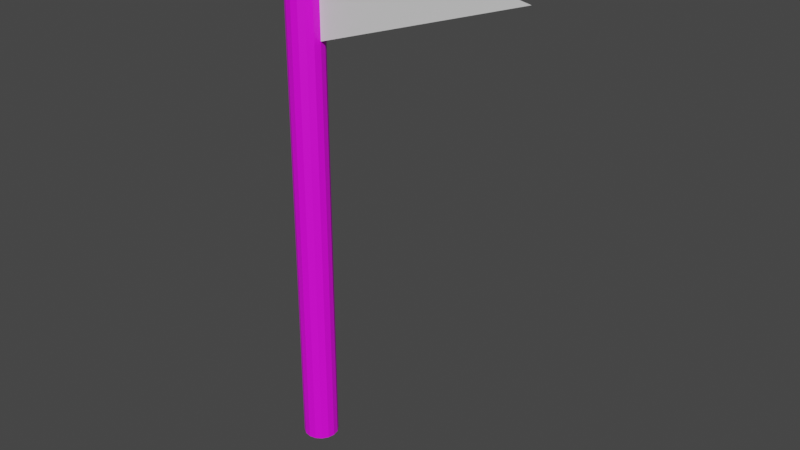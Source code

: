 # Source: bendera_finish.blend  (saved by Blender 3.5.10; exported with 4.5.12 LTS)
import bpy
from mathutils import Matrix  # noqa: F401  (used for matrix-valued properties, if any)

bpy.ops.wm.read_factory_settings(use_empty=True)
scene = bpy.context.scene
scene.name = 'Scene'

# ---- collections
col_collection = bpy.data.collections.new('Collection'); scene.collection.children.link(col_collection)

# ---- images (referenced by path relative to the original .blend; pixels are not part of the script)
import os
ASSET_DIR = os.environ.get("B2B_ASSET_DIR", "")  # directory of the original .blend (textures are referenced by path, not embedded)
HERE = os.path.dirname(os.path.abspath(__file__))  # packed textures are extracted next to this script under _unpacked/

def load_image(name, relpath, width, height, colorspace="sRGB"):
    """Load a texture the original file referenced (path relative to the .blend, or extracted next to this script)."""
    p = next((c for c in (os.path.join(HERE, relpath), os.path.join(ASSET_DIR, relpath)) if relpath and os.path.exists(c)), "")
    if p:
        img = bpy.data.images.load(p, check_existing=True)
        img.name = name
    else:  # same state as the original file: an image datablock whose file is absent (Cycles renders it pink)
        img = bpy.data.images.new(name, width, height)
        img.source = "FILE"
        img.filepath = "//" + (relpath or name)
    img.colorspace_settings.name = colorspace
    return img
img_img_20230425_wa0007_jpg = load_image('IMG-20230425-WA0007.jpg', 'IMG-20230425-WA0007.jpg', 1024, 1024, 'sRGB')

# ---- materials (node trees are filled in below, after node groups)
mat_material_002 = bpy.data.materials.new('Material.002')
mat_material_002.use_transparent_shadow = False
mat_material_001 = bpy.data.materials.new('Material.001')
mat_material_001.use_transparent_shadow = False

# ---- material node trees
mat_material_002.use_nodes = True; mat_material_002.node_tree.nodes.clear()
_N = mat_material_002.node_tree.nodes; _L = mat_material_002.node_tree.links
n0 = _N.new('ShaderNodeBsdfPrincipled'); n0.name = 'Principled BSDF'; n0.location = (10, 300)
n0.distribution = 'GGX'
n0.subsurface_method = 'RANDOM_WALK_SKIN'
n0.inputs[3].default_value = 1.45
n0.inputs[27].default_value = (0.0, 0.0, 0.0, 1.0)
n0.inputs[28].default_value = 1.0
n1 = _N.new('ShaderNodeOutputMaterial'); n1.name = 'Material Output'; n1.location = (300, 300)
n2 = _N.new('ShaderNodeTexImage'); n2.name = 'Image Texture'; n2.location = (-280, 280)
n2.image = img_img_20230425_wa0007_jpg
_L.new(n0.outputs[0], n1.inputs[0])
_L.new(n2.outputs[0], n0.inputs[0])
n1.is_active_output = True
mat_material_001.use_nodes = True; mat_material_001.node_tree.nodes.clear()
_N = mat_material_001.node_tree.nodes; _L = mat_material_001.node_tree.links
n0 = _N.new('ShaderNodeBsdfPrincipled'); n0.name = 'Principled BSDF'; n0.location = (10, 300)
n0.distribution = 'GGX'
n0.subsurface_method = 'RANDOM_WALK_SKIN'
n0.inputs[3].default_value = 1.45
n0.inputs[27].default_value = (0.0, 0.0, 0.0, 1.0)
n0.inputs[28].default_value = 1.0
n1 = _N.new('ShaderNodeOutputMaterial'); n1.name = 'Material Output'; n1.location = (300, 300)
_L.new(n0.outputs[0], n1.inputs[0])
n1.is_active_output = True

# ---- world
world_world = bpy.data.worlds.new('World'); scene.world = world_world
world_world.use_nodes = True; world_world.node_tree.nodes.clear()
_N = world_world.node_tree.nodes; _L = world_world.node_tree.links
n0 = _N.new('ShaderNodeOutputWorld'); n0.name = 'World Output'; n0.location = (300, 300)
n1 = _N.new('ShaderNodeBackground'); n1.name = 'Background'; n1.location = (10, 300)
n1.inputs[0].default_value = (0.05088, 0.05088, 0.05088, 1.0)
_L.new(n1.outputs[0], n0.inputs[0])
n0.is_active_output = True
world_world.color = (0.05088, 0.05088, 0.05088)
world_world.use_sun_shadow = False
world_world.sun_shadow_jitter_overblur = 0.0

# ---- meshes
me_cylinder = bpy.data.meshes.new('Cylinder')
me_cylinder.from_pydata([(4.873e-10, 0.04187, -0.6582), (4.873e-10, 0.04187, 0.639), (0.01602, 0.03868, -0.6582), (0.01602, 0.03868, 0.639), (0.02961, 0.02961, -0.6582), (0.02961, 0.02961, 0.639), (0.03868, 0.01602, -0.6582), (0.03868, 0.01602, 0.639), (0.04187, 8.772e-10, -0.6582), (0.04187, 8.772e-10, 0.639), (0.03868, -0.01602, -0.6582), (0.03868, -0.01602, 0.639), (0.02961, -0.02961, -0.6582), (0.02961, -0.02961, 0.639), (0.01602, -0.03868, -0.6582), (0.01602, -0.03868, 0.639), (4.873e-10, -0.04187, -0.6582), (4.873e-10, -0.04187, 0.639), (-0.01602, -0.03868, -0.6582), (-0.01602, -0.03868, 0.639), (-0.02961, -0.02961, -0.6582), (-0.02961, -0.02961, 0.639), (-0.03868, -0.01602, -0.6582), (-0.03868, -0.01602, 0.639), (-0.04187, 8.772e-10, -0.6582), (-0.04187, 8.772e-10, 0.639), (-0.03868, 0.01602, -0.6582), (-0.03868, 0.01602, 0.639), (-0.02961, 0.02961, -0.6582), (-0.02961, 0.02961, 0.639), (-0.01602, 0.03868, -0.6582), (-0.01602, 0.03868, 0.639), (4.873e-10, 0.04187, -0.5933), (0.01602, 0.03868, -0.5933), (0.02961, 0.02961, -0.5933), (0.03868, 0.01602, -0.5933), (0.04187, 8.772e-10, -0.5933), (0.03868, -0.01602, -0.5933), (0.02961, -0.02961, -0.5933), (0.01602, -0.03868, -0.5933), (4.873e-10, -0.04187, -0.5933), (-0.01602, -0.03868, -0.5933), (-0.02961, -0.02961, -0.5933), (-0.03868, -0.01602, -0.5933), (-0.04187, 8.772e-10, -0.5933), (-0.03868, 0.01602, -0.5933), (-0.02961, 0.02961, -0.5933), (-0.01602, 0.03868, -0.5933)], [], [(32, 1, 3, 33), (33, 3, 5, 34), (34, 5, 7, 35), (35, 7, 9, 36), (36, 9, 11, 37), (37, 11, 13, 38), (38, 13, 15, 39), (39, 15, 17, 40), (40, 17, 19, 41), (41, 19, 21, 42), (42, 21, 23, 43), (43, 23, 25, 44), (44, 25, 27, 45), (45, 27, 29, 46), (3, 1, 31, 29, 27, 25, 23, 21, 19, 17, 15, 13, 11, 9, 7, 5), (46, 29, 31, 47), (47, 31, 1, 32), (0, 2, 4, 6, 8, 10, 12, 14, 16, 18, 20, 22, 24, 26, 28, 30), (30, 47, 32, 0), (28, 46, 47, 30), (26, 45, 46, 28), (24, 44, 45, 26), (22, 43, 44, 24), (20, 42, 43, 22), (18, 41, 42, 20), (16, 40, 41, 18), (14, 39, 40, 16), (12, 38, 39, 14), (10, 37, 38, 12), (8, 36, 37, 10), (6, 35, 36, 8), (4, 34, 35, 6), (2, 33, 34, 4), (0, 32, 33, 2)])
_uv = me_cylinder.uv_layers.new(name='UVMap')
_uv.uv.foreach_set('vector', [0.6578, 0.9056, 0.6578, 0.9896, 0.6452, 0.9896, 0.6452, 0.9056, 0.6452, 0.9056, 0.6452, 0.9896, 0.6336, 0.9896, 0.6336, 0.9056, 0.6336, 0.9056, 0.6336, 0.9896, 0.6246, 0.9896, 0.6246, 0.9056, 0.6246, 0.9056, 0.6246, 0.9896, 0.613, 0.9896, 0.613, 0.9056, 0.613, 0.9056, 0.613, 0.9896, 0.6004, 0.9896, 0.6004, 0.9056, 0.6004, 0.9056, 0.6004, 0.9896, 0.5888, 0.9896, 0.5888, 0.9056, 0.5888, 0.9056, 0.5888, 0.9896, 0.5799, 0.9896, 0.5799, 0.9056, 0.5351, 0.9056, 0.5351, 0.9896, 0.5235, 0.9896, 0.5235, 0.9056, 0.5235, 0.9056, 0.5235, 0.9896, 0.5109, 0.9896, 0.5109, 0.9056, 0.5109, 0.9056, 0.5109, 0.9896, 0.4992, 0.9896, 0.4992, 0.9056, 0.4992, 0.9056, 0.4992, 0.9896, 0.4903, 0.9896, 0.4903, 0.9056, 0.5799, 0.9056, 0.5799, 0.9896, 0.5682, 0.9896, 0.5682, 0.9056, 0.5682, 0.9056, 0.5682, 0.9896, 0.5556, 0.9896, 0.5556, 0.9056, 0.5556, 0.9056, 0.5556, 0.9896, 0.544, 0.9896, 0.544, 0.9056, 0.6724, 0.91, 0.6694, 0.906, 0.6751, 0.9022, 0.6887, 0.8994, 0.7079, 0.8978, 0.73, 0.8978, 0.7516, 0.8994, 0.7693, 0.9022, 0.7805, 0.906, 0.7835, 0.91, 0.7778, 0.9137, 0.7642, 0.9166, 0.745, 0.9181, 0.7229, 0.9181, 0.7013, 0.9166, 0.6836, 0.9137, 0.544, 0.9056, 0.544, 0.9896, 0.5351, 0.9896, 0.5351, 0.9056, 0.6694, 0.9056, 0.6694, 0.9896, 0.6578, 0.9896, 0.6578, 0.9056, 0.6694, 0.8857, 0.6751, 0.8819, 0.6887, 0.8791, 0.7079, 0.8775, 0.73, 0.8775, 0.7516, 0.8791, 0.7693, 0.8819, 0.7805, 0.8857, 0.7835, 0.8897, 0.7778, 0.8934, 0.7642, 0.8963, 0.745, 0.8978, 0.7229, 0.8978, 0.7013, 0.8963, 0.6836, 0.8934, 0.6724, 0.8897, 0.6694, 0.8775, 0.6694, 0.9056, 0.6578, 0.9056, 0.6578, 0.8775, 0.544, 0.8775, 0.544, 0.9056, 0.5351, 0.9056, 0.5351, 0.8775, 0.5556, 0.8775, 0.5556, 0.9056, 0.544, 0.9056, 0.544, 0.8775, 0.5682, 0.8775, 0.5682, 0.9056, 0.5556, 0.9056, 0.5556, 0.8775, 0.5799, 0.8775, 0.5799, 0.9056, 0.5682, 0.9056, 0.5682, 0.8775, 0.4992, 0.8775, 0.4992, 0.9056, 0.4903, 0.9056, 0.4903, 0.8775, 0.5109, 0.8775, 0.5109, 0.9056, 0.4992, 0.9056, 0.4992, 0.8775, 0.5235, 0.8775, 0.5235, 0.9056, 0.5109, 0.9056, 0.5109, 0.8775, 0.5351, 0.8775, 0.5351, 0.9056, 0.5235, 0.9056, 0.5235, 0.8775, 0.5888, 0.8775, 0.5888, 0.9056, 0.5799, 0.9056, 0.5799, 0.8775, 0.6004, 0.8775, 0.6004, 0.9056, 0.5888, 0.9056, 0.5888, 0.8775, 0.613, 0.8775, 0.613, 0.9056, 0.6004, 0.9056, 0.6004, 0.8775, 0.6246, 0.8775, 0.6246, 0.9056, 0.613, 0.9056, 0.613, 0.8775, 0.6336, 0.8775, 0.6336, 0.9056, 0.6246, 0.9056, 0.6246, 0.8775, 0.6452, 0.8775, 0.6452, 0.9056, 0.6336, 0.9056, 0.6336, 0.8775, 0.6578, 0.8775, 0.6578, 0.9056, 0.6452, 0.9056, 0.6452, 0.8775])
me_cylinder.materials.append(mat_material_002)
me_cylinder.update()
me_plane = bpy.data.meshes.new('Plane')
me_plane.from_pydata([(-0.2072, -0.1881, -3.613e-08), (-0.2072, 0.09406, 1.806e-08), (0.3421, -0.08874, 3.187e-08)], [], [(1, 2, 0)])
_uv = me_plane.uv_layers.new(name='UVMap')
_uv.uv.foreach_set('vector', [0.0, 0.0, 0.0, 0.0, 0.0, 0.0])
me_plane.materials.append(mat_material_001)
me_plane.update()

# ---- objects
ob_cylinder = bpy.data.objects.new('Cylinder', me_cylinder)
ob_plane = bpy.data.objects.new('Plane', me_plane)

# ---- transforms, parenting, visibility, modifiers, constraints
ob_cylinder.location = (0.0, -9.313e-10, 0.6599)
ob_plane.location = (0.2057, 1.258e-08, 1.083)
ob_plane.rotation_euler = (-1.571, -2.22e-16, 2.22e-16)

# ---- collection membership
col_collection.objects.link(ob_cylinder)
col_collection.objects.link(ob_plane)

# ---- scene / render settings (as saved in the file)
scene.frame_start = 1; scene.frame_end = 250; scene.frame_set(1)
scene.render.engine = 'BLENDER_EEVEE_NEXT'
scene.cycles.sampling_pattern = 'TABULATED_SOBOL'
scene.view_settings.view_transform = 'Filmic'
bpy.context.view_layer.update()

# ---- added for rendering (the .blend has no active camera and no usable light): camera, sun
cam_auto = bpy.data.cameras.new('AutoCamera')
cam_auto.lens = 50.0
cam_auto.sensor_width = 36.0
cam_auto.clip_end = 1000.0
ob_auto_camera = bpy.data.objects.new('AutoCamera', cam_auto)
scene.collection.objects.link(ob_auto_camera)
ob_auto_camera.location = (1.5736, -1.58476, 1.70676)
ob_auto_camera.rotation_euler = (1.09748, -7.21219e-08, 0.694738)
scene.camera = ob_auto_camera
light_auto_sun = bpy.data.lights.new('AutoSun', 'SUN')
light_auto_sun.energy = 3.0
light_auto_sun.angle = 0.0523599
ob_auto_sun = bpy.data.objects.new('AutoSun', light_auto_sun)
scene.collection.objects.link(ob_auto_sun)
ob_auto_sun.rotation_euler = (0.872665, 0.174533, 0.523599)
bpy.context.view_layer.update()
